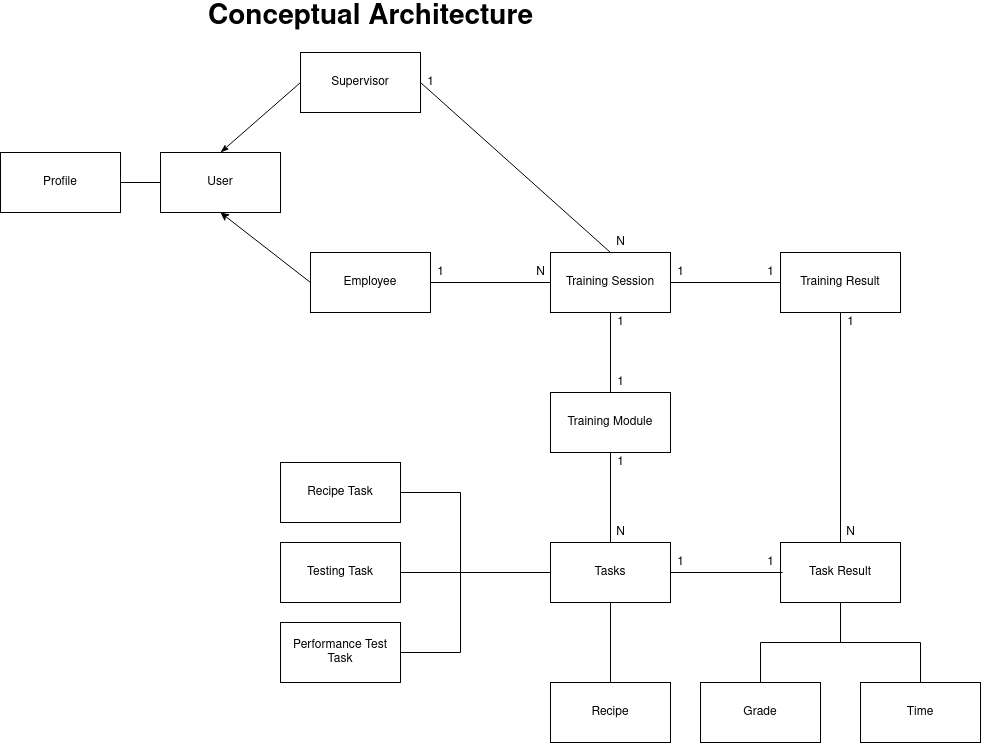

The diagram above was exported from draw.io. Its source (the exported page's mxGraphModel, read from the mxfile embedded in the PNG):
<mxGraphModel dx="572" dy="809" grid="1" gridSize="10" guides="1" tooltips="1" connect="1" arrows="1" fold="1" page="1" pageScale="1" pageWidth="850" pageHeight="1100" math="0" shadow="0">
  <root>
    <mxCell id="zplaZii78qEG7b4mOkRO-0" />
    <mxCell id="zplaZii78qEG7b4mOkRO-1" parent="zplaZii78qEG7b4mOkRO-0" />
    <mxCell id="zplaZii78qEG7b4mOkRO-2" style="edgeStyle=orthogonalEdgeStyle;rounded=0;orthogonalLoop=1;jettySize=auto;html=1;endArrow=none;endFill=0;startArrow=none;" parent="zplaZii78qEG7b4mOkRO-1" source="zplaZii78qEG7b4mOkRO-26" target="zplaZii78qEG7b4mOkRO-8" edge="1">
      <mxGeometry relative="1" as="geometry" />
    </mxCell>
    <mxCell id="zplaZii78qEG7b4mOkRO-3" style="edgeStyle=none;rounded=0;orthogonalLoop=1;jettySize=auto;html=1;entryX=1;entryY=0.5;entryDx=0;entryDy=0;startArrow=none;startFill=0;endArrow=none;endFill=0;" parent="zplaZii78qEG7b4mOkRO-1" source="zplaZii78qEG7b4mOkRO-5" target="zplaZii78qEG7b4mOkRO-25" edge="1">
      <mxGeometry relative="1" as="geometry" />
    </mxCell>
    <mxCell id="zplaZii78qEG7b4mOkRO-4" style="edgeStyle=none;rounded=0;orthogonalLoop=1;jettySize=auto;html=1;entryX=1;entryY=0.5;entryDx=0;entryDy=0;startArrow=none;startFill=0;endArrow=none;endFill=0;exitX=0.5;exitY=0;exitDx=0;exitDy=0;" parent="zplaZii78qEG7b4mOkRO-1" source="zplaZii78qEG7b4mOkRO-5" target="zplaZii78qEG7b4mOkRO-21" edge="1">
      <mxGeometry relative="1" as="geometry" />
    </mxCell>
    <mxCell id="zplaZii78qEG7b4mOkRO-5" value="Training Session" style="rounded=0;whiteSpace=wrap;html=1;" parent="zplaZii78qEG7b4mOkRO-1" vertex="1">
      <mxGeometry x="1440" y="500" width="120" height="60" as="geometry" />
    </mxCell>
    <mxCell id="zplaZii78qEG7b4mOkRO-6" value="&lt;b&gt;&lt;font style=&quot;font-size: 28px&quot;&gt;Conceptual Architecture&lt;/font&gt;&lt;/b&gt;" style="text;html=1;align=center;verticalAlign=middle;resizable=0;points=[];autosize=1;strokeColor=none;" parent="zplaZii78qEG7b4mOkRO-1" vertex="1">
      <mxGeometry x="1090" y="255" width="340" height="20" as="geometry" />
    </mxCell>
    <mxCell id="zplaZii78qEG7b4mOkRO-7" style="edgeStyle=orthogonalEdgeStyle;rounded=0;orthogonalLoop=1;jettySize=auto;html=1;endArrow=none;endFill=0;" parent="zplaZii78qEG7b4mOkRO-1" source="zplaZii78qEG7b4mOkRO-8" target="zplaZii78qEG7b4mOkRO-11" edge="1">
      <mxGeometry relative="1" as="geometry" />
    </mxCell>
    <mxCell id="zplaZii78qEG7b4mOkRO-8" value="Training Module" style="rounded=0;whiteSpace=wrap;html=1;" parent="zplaZii78qEG7b4mOkRO-1" vertex="1">
      <mxGeometry x="1440" y="640" width="120" height="60" as="geometry" />
    </mxCell>
    <mxCell id="zplaZii78qEG7b4mOkRO-9" style="edgeStyle=none;rounded=0;orthogonalLoop=1;jettySize=auto;html=1;startArrow=none;startFill=0;endArrow=none;endFill=0;" parent="zplaZii78qEG7b4mOkRO-1" source="zplaZii78qEG7b4mOkRO-11" edge="1">
      <mxGeometry relative="1" as="geometry">
        <mxPoint x="1350" y="820" as="targetPoint" />
      </mxGeometry>
    </mxCell>
    <mxCell id="zplaZii78qEG7b4mOkRO-10" style="edgeStyle=none;rounded=0;orthogonalLoop=1;jettySize=auto;html=1;startArrow=none;startFill=0;endArrow=none;endFill=0;" parent="zplaZii78qEG7b4mOkRO-1" source="zplaZii78qEG7b4mOkRO-48" target="zplaZii78qEG7b4mOkRO-42" edge="1">
      <mxGeometry relative="1" as="geometry" />
    </mxCell>
    <mxCell id="Nt-iN5XVpilfzrOoteP--0" style="edgeStyle=orthogonalEdgeStyle;rounded=0;orthogonalLoop=1;jettySize=auto;html=1;endArrow=none;endFill=0;strokeColor=#000000;" parent="zplaZii78qEG7b4mOkRO-1" source="zplaZii78qEG7b4mOkRO-11" target="e3MGcAMJvwSg1LXM6xDq-1" edge="1">
      <mxGeometry relative="1" as="geometry" />
    </mxCell>
    <mxCell id="zplaZii78qEG7b4mOkRO-11" value="Tasks" style="rounded=0;whiteSpace=wrap;html=1;" parent="zplaZii78qEG7b4mOkRO-1" vertex="1">
      <mxGeometry x="1440" y="790" width="120" height="60" as="geometry" />
    </mxCell>
    <mxCell id="zplaZii78qEG7b4mOkRO-12" value="1" style="text;html=1;align=center;verticalAlign=middle;resizable=0;points=[];autosize=1;strokeColor=none;" parent="zplaZii78qEG7b4mOkRO-1" vertex="1">
      <mxGeometry x="1500" y="560" width="20" height="20" as="geometry" />
    </mxCell>
    <mxCell id="zplaZii78qEG7b4mOkRO-13" value="N" style="text;html=1;align=center;verticalAlign=middle;resizable=0;points=[];autosize=1;strokeColor=none;" parent="zplaZii78qEG7b4mOkRO-1" vertex="1">
      <mxGeometry x="1500" y="770" width="20" height="20" as="geometry" />
    </mxCell>
    <mxCell id="zplaZii78qEG7b4mOkRO-14" value="1" style="text;html=1;align=center;verticalAlign=middle;resizable=0;points=[];autosize=1;strokeColor=none;" parent="zplaZii78qEG7b4mOkRO-1" vertex="1">
      <mxGeometry x="1500" y="700" width="20" height="20" as="geometry" />
    </mxCell>
    <mxCell id="zplaZii78qEG7b4mOkRO-15" style="rounded=0;orthogonalLoop=1;jettySize=auto;html=1;entryX=0.5;entryY=1;entryDx=0;entryDy=0;endArrow=classic;endFill=1;startArrow=none;startFill=0;exitX=0;exitY=0.5;exitDx=0;exitDy=0;" parent="zplaZii78qEG7b4mOkRO-1" source="zplaZii78qEG7b4mOkRO-17" target="zplaZii78qEG7b4mOkRO-19" edge="1">
      <mxGeometry relative="1" as="geometry" />
    </mxCell>
    <mxCell id="zplaZii78qEG7b4mOkRO-16" style="edgeStyle=orthogonalEdgeStyle;rounded=0;orthogonalLoop=1;jettySize=auto;html=1;endArrow=none;endFill=0;" parent="zplaZii78qEG7b4mOkRO-1" source="zplaZii78qEG7b4mOkRO-17" target="zplaZii78qEG7b4mOkRO-5" edge="1">
      <mxGeometry relative="1" as="geometry" />
    </mxCell>
    <mxCell id="zplaZii78qEG7b4mOkRO-17" value="Employee" style="rounded=0;whiteSpace=wrap;html=1;" parent="zplaZii78qEG7b4mOkRO-1" vertex="1">
      <mxGeometry x="1200" y="500" width="120" height="60" as="geometry" />
    </mxCell>
    <mxCell id="zplaZii78qEG7b4mOkRO-18" style="edgeStyle=none;rounded=0;orthogonalLoop=1;jettySize=auto;html=1;startArrow=none;startFill=0;endArrow=none;endFill=0;" parent="zplaZii78qEG7b4mOkRO-1" source="zplaZii78qEG7b4mOkRO-19" target="zplaZii78qEG7b4mOkRO-51" edge="1">
      <mxGeometry relative="1" as="geometry" />
    </mxCell>
    <mxCell id="zplaZii78qEG7b4mOkRO-19" value="User" style="whiteSpace=wrap;html=1;" parent="zplaZii78qEG7b4mOkRO-1" vertex="1">
      <mxGeometry x="1050" y="400" width="120" height="60" as="geometry" />
    </mxCell>
    <mxCell id="zplaZii78qEG7b4mOkRO-20" style="rounded=0;orthogonalLoop=1;jettySize=auto;html=1;endArrow=classicThin;endFill=1;entryX=0.5;entryY=0;entryDx=0;entryDy=0;exitX=0;exitY=0.5;exitDx=0;exitDy=0;" parent="zplaZii78qEG7b4mOkRO-1" source="zplaZii78qEG7b4mOkRO-21" target="zplaZii78qEG7b4mOkRO-19" edge="1">
      <mxGeometry relative="1" as="geometry" />
    </mxCell>
    <mxCell id="zplaZii78qEG7b4mOkRO-21" value="Supervisor" style="whiteSpace=wrap;html=1;" parent="zplaZii78qEG7b4mOkRO-1" vertex="1">
      <mxGeometry x="1190" y="300" width="120" height="60" as="geometry" />
    </mxCell>
    <mxCell id="zplaZii78qEG7b4mOkRO-22" value="1" style="text;html=1;align=center;verticalAlign=middle;resizable=0;points=[];autosize=1;strokeColor=none;" parent="zplaZii78qEG7b4mOkRO-1" vertex="1">
      <mxGeometry x="1320" y="510" width="20" height="20" as="geometry" />
    </mxCell>
    <mxCell id="zplaZii78qEG7b4mOkRO-23" value="N" style="text;html=1;align=center;verticalAlign=middle;resizable=0;points=[];autosize=1;strokeColor=none;" parent="zplaZii78qEG7b4mOkRO-1" vertex="1">
      <mxGeometry x="1420" y="510" width="20" height="20" as="geometry" />
    </mxCell>
    <mxCell id="zplaZii78qEG7b4mOkRO-24" style="edgeStyle=none;rounded=0;orthogonalLoop=1;jettySize=auto;html=1;startArrow=none;startFill=0;endArrow=none;endFill=0;" parent="zplaZii78qEG7b4mOkRO-1" source="zplaZii78qEG7b4mOkRO-25" target="zplaZii78qEG7b4mOkRO-42" edge="1">
      <mxGeometry relative="1" as="geometry" />
    </mxCell>
    <mxCell id="zplaZii78qEG7b4mOkRO-25" value="Training Result" style="rounded=0;whiteSpace=wrap;html=1;" parent="zplaZii78qEG7b4mOkRO-1" vertex="1">
      <mxGeometry x="1670" y="500" width="120" height="60" as="geometry" />
    </mxCell>
    <mxCell id="zplaZii78qEG7b4mOkRO-26" value="1" style="text;html=1;align=center;verticalAlign=middle;resizable=0;points=[];autosize=1;strokeColor=none;" parent="zplaZii78qEG7b4mOkRO-1" vertex="1">
      <mxGeometry x="1500" y="620" width="20" height="20" as="geometry" />
    </mxCell>
    <mxCell id="zplaZii78qEG7b4mOkRO-27" value="" style="edgeStyle=orthogonalEdgeStyle;rounded=0;orthogonalLoop=1;jettySize=auto;html=1;endArrow=none;endFill=0;" parent="zplaZii78qEG7b4mOkRO-1" source="zplaZii78qEG7b4mOkRO-5" target="zplaZii78qEG7b4mOkRO-8" edge="1">
      <mxGeometry relative="1" as="geometry">
        <mxPoint x="1500" y="560" as="sourcePoint" />
        <mxPoint x="1500" y="640" as="targetPoint" />
      </mxGeometry>
    </mxCell>
    <mxCell id="zplaZii78qEG7b4mOkRO-28" value="1" style="text;html=1;align=center;verticalAlign=middle;resizable=0;points=[];autosize=1;strokeColor=none;" parent="zplaZii78qEG7b4mOkRO-1" vertex="1">
      <mxGeometry x="1650" y="510" width="20" height="20" as="geometry" />
    </mxCell>
    <mxCell id="zplaZii78qEG7b4mOkRO-29" value="1" style="text;html=1;align=center;verticalAlign=middle;resizable=0;points=[];autosize=1;strokeColor=none;" parent="zplaZii78qEG7b4mOkRO-1" vertex="1">
      <mxGeometry x="1560" y="510" width="20" height="20" as="geometry" />
    </mxCell>
    <mxCell id="zplaZii78qEG7b4mOkRO-30" value="1" style="text;html=1;align=center;verticalAlign=middle;resizable=0;points=[];autosize=1;strokeColor=none;" parent="zplaZii78qEG7b4mOkRO-1" vertex="1">
      <mxGeometry x="1310" y="320" width="20" height="20" as="geometry" />
    </mxCell>
    <mxCell id="zplaZii78qEG7b4mOkRO-31" value="N" style="text;html=1;align=center;verticalAlign=middle;resizable=0;points=[];autosize=1;strokeColor=none;" parent="zplaZii78qEG7b4mOkRO-1" vertex="1">
      <mxGeometry x="1500" y="480" width="20" height="20" as="geometry" />
    </mxCell>
    <mxCell id="zplaZii78qEG7b4mOkRO-32" value="" style="endArrow=none;html=1;" parent="zplaZii78qEG7b4mOkRO-1" edge="1">
      <mxGeometry width="50" height="50" relative="1" as="geometry">
        <mxPoint x="1350" y="900" as="sourcePoint" />
        <mxPoint x="1350" y="740" as="targetPoint" />
      </mxGeometry>
    </mxCell>
    <mxCell id="zplaZii78qEG7b4mOkRO-33" style="edgeStyle=none;rounded=0;orthogonalLoop=1;jettySize=auto;html=1;startArrow=none;startFill=0;endArrow=none;endFill=0;" parent="zplaZii78qEG7b4mOkRO-1" source="zplaZii78qEG7b4mOkRO-34" edge="1">
      <mxGeometry relative="1" as="geometry">
        <mxPoint x="1350" y="740" as="targetPoint" />
      </mxGeometry>
    </mxCell>
    <mxCell id="zplaZii78qEG7b4mOkRO-34" value="Recipe Task" style="rounded=0;whiteSpace=wrap;html=1;" parent="zplaZii78qEG7b4mOkRO-1" vertex="1">
      <mxGeometry x="1170" y="710" width="120" height="60" as="geometry" />
    </mxCell>
    <mxCell id="zplaZii78qEG7b4mOkRO-35" style="edgeStyle=none;rounded=0;orthogonalLoop=1;jettySize=auto;html=1;startArrow=none;startFill=0;endArrow=none;endFill=0;" parent="zplaZii78qEG7b4mOkRO-1" source="zplaZii78qEG7b4mOkRO-36" edge="1">
      <mxGeometry relative="1" as="geometry">
        <mxPoint x="1360" y="820" as="targetPoint" />
      </mxGeometry>
    </mxCell>
    <mxCell id="zplaZii78qEG7b4mOkRO-36" value="Testing Task" style="rounded=0;whiteSpace=wrap;html=1;" parent="zplaZii78qEG7b4mOkRO-1" vertex="1">
      <mxGeometry x="1170" y="790" width="120" height="60" as="geometry" />
    </mxCell>
    <mxCell id="zplaZii78qEG7b4mOkRO-37" style="edgeStyle=none;rounded=0;orthogonalLoop=1;jettySize=auto;html=1;startArrow=none;startFill=0;endArrow=none;endFill=0;" parent="zplaZii78qEG7b4mOkRO-1" source="zplaZii78qEG7b4mOkRO-38" edge="1">
      <mxGeometry relative="1" as="geometry">
        <mxPoint x="1350" y="900" as="targetPoint" />
      </mxGeometry>
    </mxCell>
    <mxCell id="zplaZii78qEG7b4mOkRO-38" value="Performance Test Task" style="rounded=0;whiteSpace=wrap;html=1;" parent="zplaZii78qEG7b4mOkRO-1" vertex="1">
      <mxGeometry x="1170" y="870" width="120" height="60" as="geometry" />
    </mxCell>
    <mxCell id="zplaZii78qEG7b4mOkRO-39" style="edgeStyle=none;rounded=0;orthogonalLoop=1;jettySize=auto;html=1;startArrow=none;startFill=0;endArrow=none;endFill=0;" parent="zplaZii78qEG7b4mOkRO-1" source="zplaZii78qEG7b4mOkRO-40" edge="1">
      <mxGeometry relative="1" as="geometry">
        <mxPoint x="1650" y="890" as="targetPoint" />
      </mxGeometry>
    </mxCell>
    <mxCell id="zplaZii78qEG7b4mOkRO-40" value="Grade" style="rounded=0;whiteSpace=wrap;html=1;" parent="zplaZii78qEG7b4mOkRO-1" vertex="1">
      <mxGeometry x="1590" y="930" width="120" height="60" as="geometry" />
    </mxCell>
    <mxCell id="zplaZii78qEG7b4mOkRO-41" style="edgeStyle=none;rounded=0;orthogonalLoop=1;jettySize=auto;html=1;startArrow=none;startFill=0;endArrow=none;endFill=0;" parent="zplaZii78qEG7b4mOkRO-1" source="zplaZii78qEG7b4mOkRO-42" edge="1">
      <mxGeometry relative="1" as="geometry">
        <mxPoint x="1730" y="890" as="targetPoint" />
      </mxGeometry>
    </mxCell>
    <mxCell id="zplaZii78qEG7b4mOkRO-42" value="Task Result" style="rounded=0;whiteSpace=wrap;html=1;" parent="zplaZii78qEG7b4mOkRO-1" vertex="1">
      <mxGeometry x="1670" y="790" width="120" height="60" as="geometry" />
    </mxCell>
    <mxCell id="zplaZii78qEG7b4mOkRO-43" style="edgeStyle=none;rounded=0;orthogonalLoop=1;jettySize=auto;html=1;startArrow=none;startFill=0;endArrow=none;endFill=0;" parent="zplaZii78qEG7b4mOkRO-1" source="zplaZii78qEG7b4mOkRO-44" edge="1">
      <mxGeometry relative="1" as="geometry">
        <mxPoint x="1810" y="890" as="targetPoint" />
      </mxGeometry>
    </mxCell>
    <mxCell id="zplaZii78qEG7b4mOkRO-44" value="Time" style="rounded=0;whiteSpace=wrap;html=1;" parent="zplaZii78qEG7b4mOkRO-1" vertex="1">
      <mxGeometry x="1750" y="930" width="120" height="60" as="geometry" />
    </mxCell>
    <mxCell id="zplaZii78qEG7b4mOkRO-45" value="1" style="text;html=1;align=center;verticalAlign=middle;resizable=0;points=[];autosize=1;strokeColor=none;" parent="zplaZii78qEG7b4mOkRO-1" vertex="1">
      <mxGeometry x="1730" y="560" width="20" height="20" as="geometry" />
    </mxCell>
    <mxCell id="zplaZii78qEG7b4mOkRO-46" value="N" style="text;html=1;align=center;verticalAlign=middle;resizable=0;points=[];autosize=1;strokeColor=none;" parent="zplaZii78qEG7b4mOkRO-1" vertex="1">
      <mxGeometry x="1730" y="770" width="20" height="20" as="geometry" />
    </mxCell>
    <mxCell id="zplaZii78qEG7b4mOkRO-47" value="1" style="text;html=1;align=center;verticalAlign=middle;resizable=0;points=[];autosize=1;strokeColor=none;" parent="zplaZii78qEG7b4mOkRO-1" vertex="1">
      <mxGeometry x="1560" y="800" width="20" height="20" as="geometry" />
    </mxCell>
    <mxCell id="zplaZii78qEG7b4mOkRO-48" value="1" style="text;html=1;align=center;verticalAlign=middle;resizable=0;points=[];autosize=1;strokeColor=none;" parent="zplaZii78qEG7b4mOkRO-1" vertex="1">
      <mxGeometry x="1650" y="800" width="20" height="20" as="geometry" />
    </mxCell>
    <mxCell id="zplaZii78qEG7b4mOkRO-49" value="" style="edgeStyle=none;rounded=0;orthogonalLoop=1;jettySize=auto;html=1;startArrow=none;startFill=0;endArrow=none;endFill=0;entryX=1.1;entryY=1;entryDx=0;entryDy=0;entryPerimeter=0;" parent="zplaZii78qEG7b4mOkRO-1" source="zplaZii78qEG7b4mOkRO-11" target="zplaZii78qEG7b4mOkRO-48" edge="1">
      <mxGeometry relative="1" as="geometry">
        <mxPoint x="1560" y="820" as="sourcePoint" />
        <mxPoint x="1670" y="820" as="targetPoint" />
      </mxGeometry>
    </mxCell>
    <mxCell id="zplaZii78qEG7b4mOkRO-50" value="" style="endArrow=none;html=1;" parent="zplaZii78qEG7b4mOkRO-1" edge="1">
      <mxGeometry width="50" height="50" relative="1" as="geometry">
        <mxPoint x="1650" y="890" as="sourcePoint" />
        <mxPoint x="1810" y="890" as="targetPoint" />
      </mxGeometry>
    </mxCell>
    <mxCell id="zplaZii78qEG7b4mOkRO-51" value="Profile" style="rounded=0;whiteSpace=wrap;html=1;" parent="zplaZii78qEG7b4mOkRO-1" vertex="1">
      <mxGeometry x="890" y="400" width="120" height="60" as="geometry" />
    </mxCell>
    <mxCell id="e3MGcAMJvwSg1LXM6xDq-1" value="Recipe" style="rounded=0;whiteSpace=wrap;html=1;" parent="zplaZii78qEG7b4mOkRO-1" vertex="1">
      <mxGeometry x="1440" y="930" width="120" height="60" as="geometry" />
    </mxCell>
  </root>
</mxGraphModel>